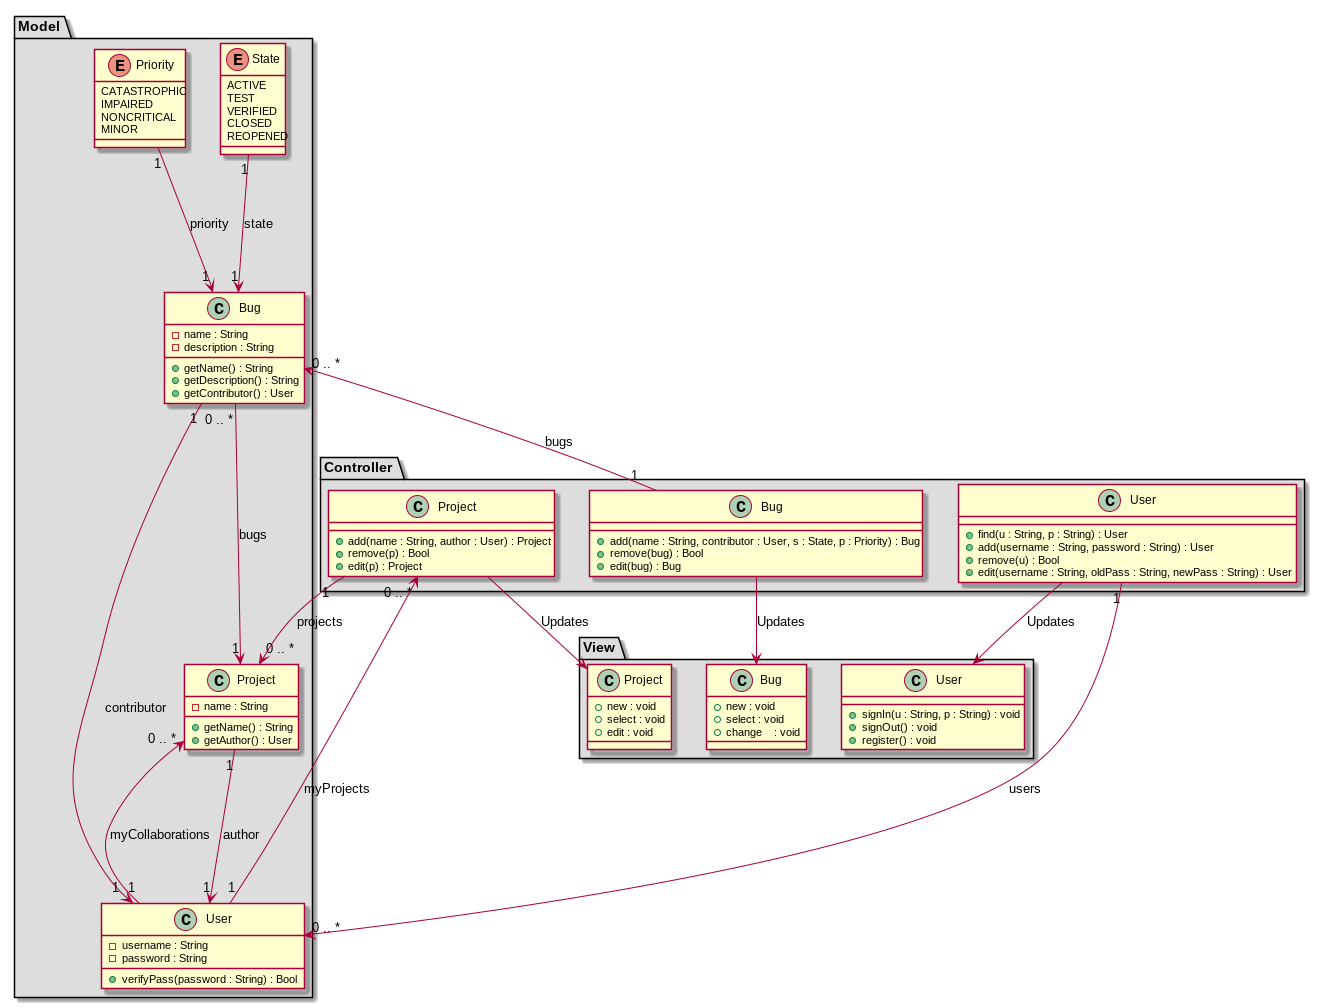

The diagram above was rendered by PlantUML. Its source (embedded in the PNG):
@startuml
namespace Model #DDDDDD {
enum State {
	ACTIVE
	TEST
	VERIFIED
	CLOSED
	REOPENED
}

enum Priority {
	CATASTROPHIC
	IMPAIRED
	NONCRITICAL
	MINOR
}
class Bug {
	-name : String
	-description : String
	+getName() : String
	+getDescription() : String
	+getContributor() : User
}

class Project {
	-name : String
	+getName() : String
	+getAuthor() : User
}

class User {
	-username : String
	-password : String
	+verifyPass(password : String) : Bool
}
}
namespace Controller #DDDDDD {
class Bug {
	+add(name : String, contributor : User, s : State, p : Priority) : Bug
	+remove(bug) : Bool
	+edit(bug) : Bug
}

class Project {
	+add(name : String, author : User) : Project
	+remove(p) : Bool
	+edit(p) : Project
}

class User {
	+find(u : String, p : String) : User
	+add(username : String, password : String) : User
	+remove(u) : Bool
	+edit(username : String, oldPass : String, newPass : String) : User
}
}
namespace View #DDDDDD {
class User {
	+signIn(u : String, p : String) : void
	+signOut() : void
	+register() : void
}

class Bug {
	+new : void
	+select : void
	+change	: void
}

class Project {
	+new : void 
	+select : void
	+edit : void
}
}

Model.Priority "1" --> "1" Model.Bug : priority
Model.State "1" --> "1" Model.Bug : state

Model.Bug "0 .. *" --> "1" Model.Project : bugs
Model.Bug "1" --> "1" Model.User : contributor

Model.Project "1" --> "1" Model.User : author

Model.User "1" --> "0 .. *" Controller.Project : myProjects
Model.User "1" --> "0 .. *" Model.Project : myCollaborations

Controller.Bug "1" --> "0 .. *" Model.Bug : bugs
Controller.Bug --> View.Bug : Updates 

Controller.Project "1" --> "0 .. *" Model.Project : projects
Controller.Project --> View.Project : Updates 

Controller.User "1"--> "0 .. *" Model.User : users 
Controller.User --> View.User : Updates

@enduml